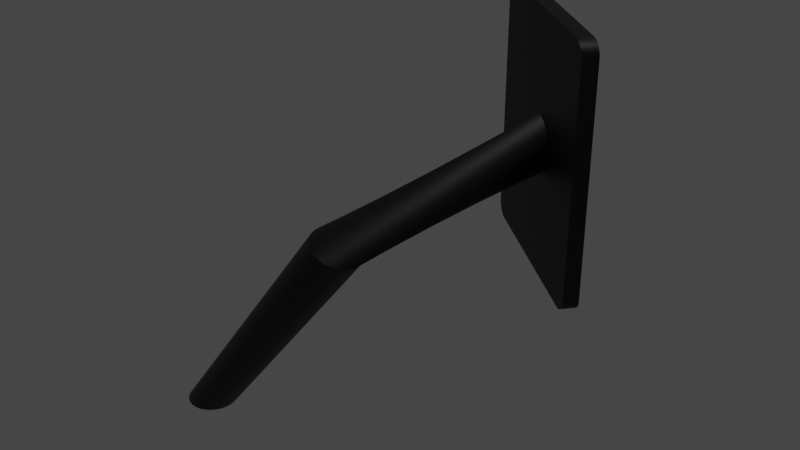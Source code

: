 # Source: Display.blend  (saved by Blender 3.6.11; exported with 4.5.12 LTS)
import bpy
from mathutils import Matrix  # noqa: F401  (used for matrix-valued properties, if any)

bpy.ops.wm.read_factory_settings(use_empty=True)
scene = bpy.context.scene
scene.name = 'Scene'

# ---- collections
col_collection = bpy.data.collections.new('Collection'); scene.collection.children.link(col_collection)

# ---- materials (node trees are filled in below, after node groups)
mat_metal = bpy.data.materials.new('Metal')
mat_metal.use_transparent_shadow = False
mat_screen = bpy.data.materials.new('Screen')
mat_screen.use_transparent_shadow = False

# ---- node groups
ng_auto_smooth = bpy.data.node_groups.new('Auto Smooth', 'GeometryNodeTree')
_s = ng_auto_smooth.interface.new_socket(name='Geometry', in_out='OUTPUT', socket_type='NodeSocketGeometry')
_s = ng_auto_smooth.interface.new_socket(name='Geometry', in_out='INPUT', socket_type='NodeSocketGeometry')
_s = ng_auto_smooth.interface.new_socket(name='Angle', in_out='INPUT', socket_type='NodeSocketFloat')
_s.subtype = 'ANGLE'
_s.min_value = 0.0
_s.max_value = 3.142
ng_auto_smooth.is_modifier = True
_N = ng_auto_smooth.nodes; _L = ng_auto_smooth.links
n0 = _N.new('NodeGroupOutput'); n0.name = 'Group Output'; n0.location = (480, -100)
n1 = _N.new('NodeGroupInput'); n1.name = 'Group Input'; n1.location = (-420, -300)
n2 = _N.new('NodeGroupInput'); n2.name = 'Group Input.001'; n2.location = (-60, -100)
n3 = _N.new('GeometryNodeSetShadeSmooth'); n3.name = 'Set Shade Smooth'; n3.location = (120, -100)
n3.domain = 'EDGE'
n4 = _N.new('GeometryNodeSetShadeSmooth'); n4.name = 'Set Shade Smooth.001'; n4.location = (300, -100)
n5 = _N.new('GeometryNodeInputMeshEdgeAngle'); n5.name = 'Edge Angle'; n5.location = (-420, -220)
n6 = _N.new('GeometryNodeInputEdgeSmooth'); n6.name = 'Is Edge Smooth'; n6.location = (-60, -160)
n7 = _N.new('GeometryNodeInputShadeSmooth'); n7.name = 'Is Face Smooth'; n7.location = (-240, -340)
n8 = _N.new('FunctionNodeBooleanMath'); n8.name = 'Boolean Math'; n8.location = (-60, -220)
n9 = _N.new('FunctionNodeCompare'); n9.name = 'Compare'; n9.location = (-240, -180)
n9.operation = 'LESS_EQUAL'
_L.new(n5.outputs[0], n9.inputs[0])
_L.new(n4.outputs[0], n0.inputs[0])
_L.new(n1.outputs[1], n9.inputs[1])
_L.new(n9.outputs[0], n8.inputs[0])
_L.new(n7.outputs[0], n8.inputs[1])
_L.new(n2.outputs[0], n3.inputs[0])
_L.new(n6.outputs[0], n3.inputs[1])
_L.new(n3.outputs[0], n4.inputs[0])
_L.new(n8.outputs[0], n3.inputs[2])
n0.is_active_output = True

# ---- material node trees
mat_metal.use_nodes = True; mat_metal.node_tree.nodes.clear()
_N = mat_metal.node_tree.nodes; _L = mat_metal.node_tree.links
n0 = _N.new('ShaderNodeBsdfPrincipled'); n0.name = 'Principled BSDF'; n0.location = (10, 300)
n0.distribution = 'GGX'
n0.subsurface_method = 'BURLEY'
n0.inputs[0].default_value = (0.0, 0.0, 0.0, 1.0)
n0.inputs[3].default_value = 1.45
n0.inputs[27].default_value = (0.0, 0.0, 0.0, 1.0)
n1 = _N.new('ShaderNodeOutputMaterial'); n1.name = 'Material Output'; n1.location = (300, 300)
_L.new(n0.outputs[0], n1.inputs[0])
n1.is_active_output = True
mat_screen.use_nodes = True; mat_screen.node_tree.nodes.clear()
_N = mat_screen.node_tree.nodes; _L = mat_screen.node_tree.links
n0 = _N.new('ShaderNodeBsdfPrincipled'); n0.name = 'Principled BSDF'; n0.location = (10, 300)
n0.distribution = 'GGX'
n0.subsurface_method = 'RANDOM_WALK_SKIN'
n0.inputs[0].default_value = (1.0, 1.0, 1.0, 1.0)
n0.inputs[3].default_value = 1.45
n0.inputs[27].default_value = (0.03968, 0.03968, 0.03968, 1.0)
n0.inputs[28].default_value = 1.0
n1 = _N.new('ShaderNodeOutputMaterial'); n1.name = 'Material Output'; n1.location = (300, 300)
_L.new(n0.outputs[0], n1.inputs[0])
n1.is_active_output = True

# ---- world
world_world = bpy.data.worlds.new('World'); scene.world = world_world
world_world.use_nodes = True; world_world.node_tree.nodes.clear()
_N = world_world.node_tree.nodes; _L = world_world.node_tree.links
n0 = _N.new('ShaderNodeOutputWorld'); n0.name = 'World Output'; n0.location = (300, 300)
n1 = _N.new('ShaderNodeBackground'); n1.name = 'Background'; n1.location = (10, 300)
n1.inputs[0].default_value = (0.05088, 0.05088, 0.05088, 1.0)
_L.new(n1.outputs[0], n0.inputs[0])
n0.is_active_output = True
world_world.color = (0.05088, 0.05088, 0.05088)
world_world.use_sun_shadow = False
world_world.sun_shadow_jitter_overblur = 0.0

# ---- lights
light_sun = bpy.data.lights.new('Sun', 'SUN')
light_sun.transmission_factor = 0.0
light_sun.energy = 1.0

# ---- meshes
me_cylinder = bpy.data.meshes.new('Cylinder')
me_cylinder.from_pydata([(0.0, 1.0, -1.0), (7.177, 1.0, 8.319), (0.1951, 0.9808, -1.0), (7.354, 0.9808, 8.237), (0.3827, 0.9239, -1.0), (7.524, 0.9239, 8.158), (0.5556, 0.8315, -1.0), (7.68, 0.8315, 8.085), (0.7071, 0.7071, -1.0), (7.818, 0.7071, 8.021), (0.8315, 0.5556, -1.0), (7.93, 0.5556, 7.968), (0.9239, 0.3827, -1.0), (8.014, 0.3827, 7.929), (0.9808, 0.1951, -1.0), (8.066, 0.1951, 7.905), (1.0, 0.0, -1.0), (8.083, 0.0, 7.897), (0.9808, -0.1951, -1.0), (8.066, -0.1951, 7.905), (0.9239, -0.3827, -1.0), (8.014, -0.3827, 7.929), (0.8315, -0.5556, -1.0), (7.93, -0.5556, 7.968), (0.7071, -0.7071, -1.0), (7.818, -0.7071, 8.021), (0.5556, -0.8315, -1.0), (7.68, -0.8315, 8.085), (0.3827, -0.9239, -1.0), (7.524, -0.9239, 8.158), (0.1951, -0.9808, -1.0), (7.354, -0.9808, 8.237), (0.0, -1.0, -1.0), (7.177, -1.0, 8.319), (-0.1951, -0.9808, -1.0), (7.0, -0.9808, 8.402), (-0.3827, -0.9239, -1.0), (6.83, -0.9239, 8.481), (-0.5556, -0.8315, -1.0), (6.673, -0.8315, 8.554), (-0.7071, -0.7071, -1.0), (6.536, -0.7071, 8.618), (-0.8315, -0.5556, -1.0), (6.423, -0.5556, 8.671), (-0.9239, -0.3827, -1.0), (6.339, -0.3827, 8.71), (-0.9808, -0.1951, -1.0), (6.288, -0.1951, 8.734), (-1.0, 0.0, -1.0), (6.27, 0.0, 8.742), (-0.9808, 0.1951, -1.0), (6.288, 0.1951, 8.734), (-0.9239, 0.3827, -1.0), (6.339, 0.3827, 8.71), (-0.8315, 0.5556, -1.0), (6.423, 0.5556, 8.671), (-0.7071, 0.7071, -1.0), (6.536, 0.7071, 8.618), (-0.5556, 0.8315, -1.0), (6.673, 0.8315, 8.554), (-0.3827, 0.9239, -1.0), (6.83, 0.9239, 8.481), (-0.1951, 0.9808, -1.0), (7.0, 0.9808, 8.402), (11.55, 5.544, 10.5), (11.4, 5.669, 10.48), (11.7, 5.423, 10.56), (11.83, 5.312, 10.65), (11.94, 5.215, 10.77), (12.04, 5.135, 10.92), (12.11, 5.076, 11.1), (12.15, 5.039, 11.28), (12.17, 5.027, 11.48), (12.15, 5.039, 11.67), (12.11, 5.076, 11.86), (12.04, 5.135, 12.04), (11.94, 5.215, 12.19), (11.83, 5.312, 12.31), (11.7, 5.423, 12.4), (11.55, 5.544, 12.46), (11.4, 5.669, 12.48), (11.25, 5.795, 12.46), (11.11, 5.915, 12.4), (10.98, 6.026, 12.31), (10.86, 6.124, 12.19), (10.77, 6.204, 12.04), (10.7, 6.263, 11.86), (10.65, 6.3, 11.67), (10.64, 6.312, 11.48), (10.65, 6.3, 11.28), (10.7, 6.263, 11.1), (10.77, 6.204, 10.92), (10.86, 6.124, 10.77), (10.98, 6.026, 10.65), (11.11, 5.915, 10.56), (11.25, 5.795, 10.5), (8.594, 8.539, 7.024), (8.594, 8.539, 15.7), (14.11, 3.912, 7.024), (14.11, 3.912, 15.7), (8.396, 8.303, 15.7), (8.396, 8.303, 7.024), (13.91, 3.675, 7.024), (13.91, 3.675, 15.7), (8.006, 8.316, 7.275), (8.481, 7.917, 6.778), (8.029, 8.296, 7.121), (8.096, 8.24, 6.983), (8.202, 8.151, 6.873), (8.334, 8.04, 6.803), (8.481, 7.917, 15.95), (8.006, 8.316, 15.45), (8.334, 8.04, 15.92), (8.202, 8.151, 15.85), (8.096, 8.24, 15.74), (8.029, 8.296, 15.6), (13.52, 3.692, 6.778), (13.99, 3.294, 7.275), (13.66, 3.569, 6.803), (13.79, 3.458, 6.873), (13.9, 3.37, 6.983), (13.97, 3.313, 7.121), (13.99, 3.294, 15.45), (13.52, 3.692, 15.95), (13.97, 3.313, 15.6), (13.9, 3.37, 15.74), (13.79, 3.458, 15.85), (13.66, 3.569, 15.92), (8.359, 8.737, 15.45), (8.834, 8.338, 15.95), (8.594, 8.539, 15.7), (8.382, 8.717, 15.6), (8.45, 8.661, 15.74), (8.555, 8.572, 15.85), (8.687, 8.461, 15.92), (8.834, 8.338, 6.778), (8.359, 8.737, 7.275), (8.594, 8.539, 7.024), (8.687, 8.461, 6.803), (8.555, 8.572, 6.873), (8.45, 8.661, 6.983), (8.382, 8.717, 7.121), (14.34, 3.715, 7.275), (13.87, 4.113, 6.778), (14.11, 3.912, 7.024), (14.32, 3.734, 7.121), (14.25, 3.791, 6.983), (14.15, 3.879, 6.873), (14.02, 3.99, 6.803), (13.87, 4.113, 15.95), (14.34, 3.715, 15.45), (14.11, 3.912, 15.7), (14.02, 3.99, 15.92), (14.15, 3.879, 15.85), (14.25, 3.791, 15.74), (14.32, 3.734, 15.6)], [], [(0, 1, 3, 2), (2, 3, 5, 4), (4, 5, 7, 6), (6, 7, 9, 8), (8, 9, 11, 10), (10, 11, 13, 12), (12, 13, 15, 14), (14, 15, 17, 16), (16, 17, 19, 18), (18, 19, 21, 20), (20, 21, 23, 22), (22, 23, 25, 24), (24, 25, 27, 26), (26, 27, 29, 28), (28, 29, 31, 30), (30, 31, 33, 32), (32, 33, 35, 34), (34, 35, 37, 36), (36, 37, 39, 38), (38, 39, 41, 40), (40, 41, 43, 42), (42, 43, 45, 44), (44, 45, 47, 46), (46, 47, 49, 48), (48, 49, 51, 50), (50, 51, 53, 52), (52, 53, 55, 54), (54, 55, 57, 56), (56, 57, 59, 58), (58, 59, 61, 60), (39, 37, 82, 83), (60, 61, 63, 62), (62, 63, 1, 0), (0, 2, 4, 6, 8, 10, 12, 14, 16, 18, 20, 22, 24, 26, 28, 30, 32, 34, 36, 38, 40, 42, 44, 46, 48, 50, 52, 54, 56, 58, 60, 62), (64, 65, 95, 94, 93, 92, 91, 90, 89, 88, 87, 86, 85, 84, 83, 82, 81, 80, 79, 78, 77, 76, 75, 74, 73, 72, 71, 70, 69, 68, 67, 66), (57, 55, 91, 92), (13, 11, 69, 70), (31, 29, 78, 79), (49, 47, 87, 88), (5, 3, 64, 66), (23, 21, 74, 75), (41, 39, 83, 84), (59, 57, 92, 93), (15, 13, 70, 71), (33, 31, 79, 80), (51, 49, 88, 89), (7, 5, 66, 67), (25, 23, 75, 76), (43, 41, 84, 85), (61, 59, 93, 94), (17, 15, 71, 72), (35, 33, 80, 81), (53, 51, 89, 90), (9, 7, 67, 68), (27, 25, 76, 77), (45, 43, 85, 86), (63, 61, 94, 95), (19, 17, 72, 73), (37, 35, 81, 82), (55, 53, 90, 91), (11, 9, 68, 69), (29, 27, 77, 78), (47, 45, 86, 87), (3, 1, 65, 64), (1, 63, 95, 65), (21, 19, 73, 74), (116, 118, 119, 120, 121, 117, 122, 124, 125, 126, 127, 123, 110, 112, 113, 114, 115, 111, 104, 106, 107, 108, 109, 105), (99, 98, 102, 103), (97, 96, 137, 136, 128, 130), (149, 129, 110, 123), (104, 111, 128, 136), (142, 150, 122, 117), (99, 97, 130, 129, 149, 151), (98, 99, 151, 150, 142, 144), (96, 98, 144, 143, 135, 137), (101, 100, 103, 102), (98, 96, 101, 102), (97, 99, 103, 100), (96, 97, 100, 101), (128, 131, 130), (131, 132, 130), (132, 133, 130), (133, 134, 130), (134, 129, 130), (135, 138, 137), (138, 139, 137), (139, 140, 137), (140, 141, 137), (141, 136, 137), (142, 145, 144), (145, 146, 144), (146, 147, 144), (147, 148, 144), (148, 143, 144), (149, 152, 151), (152, 153, 151), (153, 154, 151), (154, 155, 151), (155, 150, 151), (135, 105, 109, 138), (138, 109, 108, 139), (139, 108, 107, 140), (140, 107, 106, 141), (141, 106, 104, 136), (110, 129, 134, 112), (112, 134, 133, 113), (113, 133, 132, 114), (114, 132, 131, 115), (115, 131, 128, 111), (116, 143, 148, 118), (118, 148, 147, 119), (119, 147, 146, 120), (120, 146, 145, 121), (121, 145, 142, 117), (149, 123, 127, 152), (152, 127, 126, 153), (153, 126, 125, 154), (154, 125, 124, 155), (155, 124, 122, 150), (135, 143, 116, 105)])
me_cylinder.polygons.foreach_set('use_smooth', [True] * 120)
me_cylinder.polygons.foreach_set('material_index', [0, 0, 0, 0, 0, 0, 0, 0, 0, 0, 0, 0, 0, 0, 0, 0, 0, 0, 0, 0, 0, 0, 0, 0, 0, 0, 0, 0, 0, 0, 0, 0, 0, 0, 0, 0, 0, 0, 0, 0, 0, 0, 0, 0, 0, 0, 0, 0, 0, 0, 0, 0, 0, 0, 0, 0, 0, 0, 0, 0, 0, 0, 0, 0, 0, 0, 0, 0, 0, 0, 0, 0, 0, 0, 0, 1, 0, 0, 0, 0, 0, 0, 0, 0, 0, 0, 0, 0, 0, 0, 0, 0, 0, 0, 0, 0, 0, 0, 0, 0, 0, 0, 0, 0, 0, 0, 0, 0, 0, 0, 0, 0, 0, 0, 0, 0, 0, 0, 0, 0])
_uv = me_cylinder.uv_layers.new(name='UVMap')
_uv.uv.foreach_set('vector', [1.0, 0.5, 1.0, 1.0, 0.9688, 1.0, 0.9688, 0.5, 0.9688, 0.5, 0.9688, 1.0, 0.9375, 1.0, 0.9375, 0.5, 0.9375, 0.5, 0.9375, 1.0, 0.9062, 1.0, 0.9062, 0.5, 0.9062, 0.5, 0.9062, 1.0, 0.875, 1.0, 0.875, 0.5, 0.875, 0.5, 0.875, 1.0, 0.8438, 1.0, 0.8438, 0.5, 0.8438, 0.5, 0.8438, 1.0, 0.8125, 1.0, 0.8125, 0.5, 0.8125, 0.5, 0.8125, 1.0, 0.7812, 1.0, 0.7812, 0.5, 0.7812, 0.5, 0.7812, 1.0, 0.75, 1.0, 0.75, 0.5, 0.75, 0.5, 0.75, 1.0, 0.7188, 1.0, 0.7188, 0.5, 0.7188, 0.5, 0.7188, 1.0, 0.6875, 1.0, 0.6875, 0.5, 0.6875, 0.5, 0.6875, 1.0, 0.6562, 1.0, 0.6562, 0.5, 0.6562, 0.5, 0.6562, 1.0, 0.625, 1.0, 0.625, 0.5, 0.625, 0.5, 0.625, 1.0, 0.5938, 1.0, 0.5938, 0.5, 0.5938, 0.5, 0.5938, 1.0, 0.5625, 1.0, 0.5625, 0.5, 0.5625, 0.5, 0.5625, 1.0, 0.5312, 1.0, 0.5312, 0.5, 0.5312, 0.5, 0.5312, 1.0, 0.5, 1.0, 0.5, 0.5, 0.5, 0.5, 0.5, 1.0, 0.4688, 1.0, 0.4688, 0.5, 0.4688, 0.5, 0.4688, 1.0, 0.4375, 1.0, 0.4375, 0.5, 0.4375, 0.5, 0.4375, 1.0, 0.4062, 1.0, 0.4062, 0.5, 0.4062, 0.5, 0.4062, 1.0, 0.375, 1.0, 0.375, 0.5, 0.375, 0.5, 0.375, 1.0, 0.3438, 1.0, 0.3438, 0.5, 0.3438, 0.5, 0.3438, 1.0, 0.3125, 1.0, 0.3125, 0.5, 0.3125, 0.5, 0.3125, 1.0, 0.2812, 1.0, 0.2812, 0.5, 0.2812, 0.5, 0.2812, 1.0, 0.25, 1.0, 0.25, 0.5, 0.25, 0.5, 0.25, 1.0, 0.2188, 1.0, 0.2188, 0.5, 0.2188, 0.5, 0.2188, 1.0, 0.1875, 1.0, 0.1875, 0.5, 0.1875, 0.5, 0.1875, 1.0, 0.1562, 1.0, 0.1562, 0.5, 0.1562, 0.5, 0.1562, 1.0, 0.125, 1.0, 0.125, 0.5, 0.125, 0.5, 0.125, 1.0, 0.09375, 1.0, 0.09375, 0.5, 0.09375, 0.5, 0.09375, 1.0, 0.0625, 1.0, 0.0625, 0.5, 0.4062, 1.0, 0.4375, 1.0, 0.4375, 1.0, 0.4062, 1.0, 0.0625, 0.5, 0.0625, 1.0, 0.03125, 1.0, 0.03125, 0.5, 0.03125, 0.5, 0.03125, 1.0, 0.0, 1.0, 0.0, 0.5, 0.75, 0.49, 0.7968, 0.4854, 0.8418, 0.4717, 0.8833, 0.4496, 0.9197, 0.4197, 0.9496, 0.3833, 0.9717, 0.3418, 0.9854, 0.2968, 0.99, 0.25, 0.9854, 0.2032, 0.9717, 0.1582, 0.9496, 0.1167, 0.9197, 0.08029, 0.8833, 0.05045, 0.8418, 0.02827, 0.7968, 0.01461, 0.75, 0.01, 0.7032, 0.01461, 0.6582, 0.02827, 0.6167, 0.05045, 0.5803, 0.08029, 0.5504, 0.1167, 0.5283, 0.1582, 0.5146, 0.2032, 0.51, 0.25, 0.5146, 0.2968, 0.5283, 0.3418, 0.5504, 0.3833, 0.5803, 0.4197, 0.6167, 0.4496, 0.6582, 0.4717, 0.7032, 0.4854, 0.2968, 0.4854, 0.25, 0.49, 0.2032, 0.4854, 0.1582, 0.4717, 0.1167, 0.4496, 0.08029, 0.4197, 0.05045, 0.3833, 0.02827, 0.3418, 0.01461, 0.2968, 0.01, 0.25, 0.01461, 0.2032, 0.02827, 0.1582, 0.05045, 0.1167, 0.08029, 0.08029, 0.1167, 0.05045, 0.1582, 0.02827, 0.2032, 0.01461, 0.25, 0.01, 0.2968, 0.01461, 0.3418, 0.02827, 0.3833, 0.05045, 0.4197, 0.08029, 0.4496, 0.1167, 0.4717, 0.1582, 0.4854, 0.2032, 0.49, 0.25, 0.4854, 0.2968, 0.4717, 0.3418, 0.4496, 0.3833, 0.4197, 0.4197, 0.3833, 0.4496, 0.3418, 0.4717, 0.125, 1.0, 0.1562, 1.0, 0.1562, 1.0, 0.125, 1.0, 0.8125, 1.0, 0.8438, 1.0, 0.8438, 1.0, 0.8125, 1.0, 0.5312, 1.0, 0.5625, 1.0, 0.5625, 1.0, 0.5312, 1.0, 0.25, 1.0, 0.2812, 1.0, 0.2812, 1.0, 0.25, 1.0, 0.9375, 1.0, 0.9688, 1.0, 0.9688, 1.0, 0.9375, 1.0, 0.6562, 1.0, 0.6875, 1.0, 0.6875, 1.0, 0.6562, 1.0, 0.375, 1.0, 0.4062, 1.0, 0.4062, 1.0, 0.375, 1.0, 0.09375, 1.0, 0.125, 1.0, 0.125, 1.0, 0.09375, 1.0, 0.7812, 1.0, 0.8125, 1.0, 0.8125, 1.0, 0.7812, 1.0, 0.5, 1.0, 0.5312, 1.0, 0.5312, 1.0, 0.5, 1.0, 0.2188, 1.0, 0.25, 1.0, 0.25, 1.0, 0.2188, 1.0, 0.9062, 1.0, 0.9375, 1.0, 0.9375, 1.0, 0.9062, 1.0, 0.625, 1.0, 0.6562, 1.0, 0.6562, 1.0, 0.625, 1.0, 0.3438, 1.0, 0.375, 1.0, 0.375, 1.0, 0.3438, 1.0, 0.0625, 1.0, 0.09375, 1.0, 0.09375, 1.0, 0.0625, 1.0, 0.75, 1.0, 0.7812, 1.0, 0.7812, 1.0, 0.75, 1.0, 0.4688, 1.0, 0.5, 1.0, 0.5, 1.0, 0.4688, 1.0, 0.1875, 1.0, 0.2188, 1.0, 0.2188, 1.0, 0.1875, 1.0, 0.875, 1.0, 0.9062, 1.0, 0.9062, 1.0, 0.875, 1.0, 0.5938, 1.0, 0.625, 1.0, 0.625, 1.0, 0.5938, 1.0, 0.3125, 1.0, 0.3438, 1.0, 0.3438, 1.0, 0.3125, 1.0, 0.03125, 1.0, 0.0625, 1.0, 0.0625, 1.0, 0.03125, 1.0, 0.7188, 1.0, 0.75, 1.0, 0.75, 1.0, 0.7188, 1.0, 0.4375, 1.0, 0.4688, 1.0, 0.4688, 1.0, 0.4375, 1.0, 0.1562, 1.0, 0.1875, 1.0, 0.1875, 1.0, 0.1562, 1.0, 0.8438, 1.0, 0.875, 1.0, 0.875, 1.0, 0.8438, 1.0, 0.5625, 1.0, 0.5938, 1.0, 0.5938, 1.0, 0.5625, 1.0, 0.2812, 1.0, 0.3125, 1.0, 0.3125, 1.0, 0.2812, 1.0, 0.9688, 1.0, 1.0, 1.0, 1.0, 1.0, 0.9688, 1.0, 0.0, 1.0, 0.03125, 1.0, 0.03125, 1.0, 0.0, 1.0, 0.6875, 1.0, 0.7188, 1.0, 0.7188, 1.0, 0.6875, 1.0, 0.375, 0.7698, 0.3757, 0.7637, 0.3776, 0.7582, 0.3806, 0.7538, 0.3843, 0.751, 0.3885, 0.75, 0.6115, 0.75, 0.6157, 0.751, 0.6194, 0.7538, 0.6224, 0.7582, 0.6243, 0.7637, 0.625, 0.7698, 0.625, 0.9802, 0.6243, 0.9863, 0.6224, 0.9918, 0.6194, 0.9962, 0.6157, 0.999, 0.6115, 1.0, 0.3885, 1.0, 0.3843, 0.999, 0.3806, 0.9962, 0.3776, 0.9918, 0.3757, 0.9863, 0.375, 0.9802, 0.6183, 0.4902, 0.3817, 0.4902, 0.3817, 0.4902, 0.6183, 0.4902, 0.6183, 0.2598, 0.3817, 0.2598, 0.3817, 0.2598, 0.3885, 0.25, 0.6115, 0.25, 0.6183, 0.2598, 0.6448, 0.5, 0.8552, 0.5, 0.8552, 0.75, 0.6448, 0.75, 0.3885, 0.0, 0.6115, 0.0, 0.6115, 0.25, 0.3885, 0.25, 0.3885, 0.5, 0.6115, 0.5, 0.6115, 0.75, 0.3885, 0.75, 0.6183, 0.4902, 0.6183, 0.2598, 0.6183, 0.2598, 0.625, 0.2698, 0.625, 0.4802, 0.6183, 0.4902, 0.3817, 0.4902, 0.6183, 0.4902, 0.6183, 0.4902, 0.6115, 0.5, 0.3885, 0.5, 0.3817, 0.4902, 0.3817, 0.2598, 0.3817, 0.4902, 0.3817, 0.4902, 0.375, 0.4802, 0.375, 0.2698, 0.3817, 0.2598, 0.3817, 0.2598, 0.6183, 0.2598, 0.6183, 0.4902, 0.3817, 0.4902, 0.3817, 0.4902, 0.3817, 0.2598, 0.3817, 0.2598, 0.3817, 0.4902, 0.6183, 0.2598, 0.6183, 0.4902, 0.6183, 0.4902, 0.6183, 0.2598, 0.3817, 0.2598, 0.6183, 0.2598, 0.6183, 0.2598, 0.3817, 0.2598, 0.6183, 0.2598, 0.6157, 0.251, 0.6183, 0.2598, 0.6157, 0.251, 0.6209, 0.256, 0.6183, 0.2598, 0.6209, 0.256, 0.6209, 0.256, 0.6183, 0.2598, 0.6209, 0.256, 0.625, 0.2637, 0.6183, 0.2598, 0.625, 0.2637, 0.625, 0.2698, 0.6183, 0.2598, 0.1448, 0.5, 0.1387, 0.5, 0.1348, 0.5, 0.1387, 0.5, 0.1332, 0.5, 0.1348, 0.5, 0.1332, 0.5, 0.1288, 0.5, 0.1348, 0.5, 0.1288, 0.5, 0.126, 0.5, 0.1348, 0.5, 0.126, 0.5, 0.125, 0.5, 0.1348, 0.5, 0.375, 0.5, 0.374, 0.5, 0.3652, 0.5, 0.374, 0.5, 0.3712, 0.5, 0.3652, 0.5, 0.3712, 0.5, 0.3668, 0.5, 0.3652, 0.5, 0.3668, 0.5, 0.3613, 0.5, 0.3652, 0.5, 0.3613, 0.5, 0.3552, 0.5, 0.3652, 0.5, 0.6183, 0.4902, 0.6243, 0.4863, 0.6183, 0.4902, 0.6243, 0.4863, 0.6209, 0.494, 0.6183, 0.4902, 0.6209, 0.494, 0.6209, 0.494, 0.6183, 0.4902, 0.6209, 0.494, 0.6157, 0.5, 0.6183, 0.4902, 0.6157, 0.5, 0.6115, 0.5, 0.6183, 0.4902, 0.1448, 0.5, 0.1448, 0.75, 0.1387, 0.75, 0.1387, 0.5, 0.1387, 0.5, 0.1387, 0.75, 0.1332, 0.75, 0.1332, 0.5, 0.1332, 0.5, 0.1332, 0.75, 0.125, 0.75, 0.125, 0.5, 0.375, 0.25, 0.375, 0.0, 0.3843, 0.0, 0.3843, 0.25, 0.3843, 0.25, 0.3843, 0.0, 0.3885, 0.0, 0.3885, 0.25, 0.8552, 0.75, 0.8552, 0.5, 0.8613, 0.5, 0.8613, 0.75, 0.8613, 0.75, 0.8613, 0.5, 0.875, 0.5, 0.875, 0.75, 0.625, 0.0, 0.625, 0.25, 0.6194, 0.25, 0.6194, 0.0, 0.6194, 0.0, 0.6194, 0.25, 0.6157, 0.25, 0.6157, 0.0, 0.6157, 0.0, 0.6157, 0.25, 0.6115, 0.25, 0.6115, 0.0, 0.3552, 0.75, 0.3552, 0.5, 0.3613, 0.5, 0.3613, 0.75, 0.3613, 0.75, 0.3613, 0.5, 0.3668, 0.5, 0.3668, 0.75, 0.3668, 0.75, 0.3668, 0.5, 0.3806, 0.5, 0.3806, 0.75, 0.3806, 0.75, 0.3806, 0.5, 0.3843, 0.5, 0.3843, 0.75, 0.3843, 0.75, 0.3843, 0.5, 0.3885, 0.5, 0.3885, 0.75, 0.6448, 0.5, 0.6448, 0.75, 0.6387, 0.75, 0.6387, 0.5, 0.6387, 0.5, 0.6387, 0.75, 0.6332, 0.75, 0.6332, 0.5, 0.6332, 0.5, 0.6332, 0.75, 0.6194, 0.75, 0.6194, 0.5, 0.6194, 0.5, 0.6194, 0.75, 0.6157, 0.75, 0.6157, 0.5, 0.6157, 0.5, 0.6157, 0.75, 0.6115, 0.75, 0.6115, 0.5, 0.1448, 0.5, 0.3552, 0.5, 0.3552, 0.75, 0.1448, 0.75])
me_cylinder.materials.append(mat_metal)
me_cylinder.materials.append(mat_screen)
me_cylinder.update()

# ---- objects
ob_cylinder = bpy.data.objects.new('Cylinder', me_cylinder)
ob_sun = bpy.data.objects.new('Sun', light_sun)

# ---- transforms, parenting, visibility, modifiers, constraints
ob_cylinder.location = (0.0, 0.0, 0.0)
_m = ob_cylinder.modifiers.new('Auto Smooth', 'NODES')
_m.node_group = ng_auto_smooth
_gi = [s.identifier for s in ng_auto_smooth.interface.items_tree if s.item_type == 'SOCKET' and s.in_out == 'INPUT']
_m[_gi[1]] = 0.5236  # Angle
ob_sun.location = (0.0, 0.0, 0.0)

# ---- collection membership
col_collection.objects.link(ob_cylinder)
col_collection.objects.link(ob_sun)

# ---- scene / render settings (as saved in the file)
scene.frame_start = 1; scene.frame_end = 250; scene.frame_set(1)
scene.render.engine = 'BLENDER_EEVEE_NEXT'
scene.cycles.sampling_pattern = 'TABULATED_SOBOL'
scene.view_settings.view_transform = 'Filmic'
scene.unit_settings.scale_length = 0.1
bpy.context.view_layer.update()

# ---- added for rendering (the .blend has no active camera): camera
cam_auto = bpy.data.cameras.new('AutoCamera')
cam_auto.lens = 50.0
cam_auto.sensor_width = 36.0
cam_auto.clip_end = 1000.0
ob_auto_camera = bpy.data.objects.new('AutoCamera', cam_auto)
scene.collection.objects.link(ob_auto_camera)
ob_auto_camera.location = (29.6612, -23.7188, 25.8642)
ob_auto_camera.rotation_euler = (1.09748, -7.21219e-08, 0.694738)
scene.camera = ob_auto_camera
bpy.context.view_layer.update()

